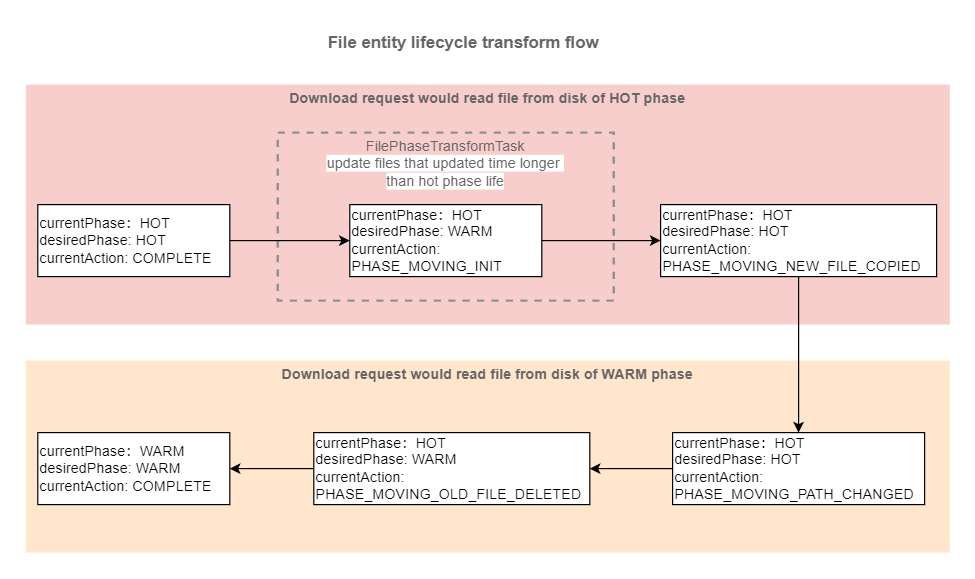

The diagram above was exported from draw.io. Its source (the exported page's mxGraphModel, read from the mxfile embedded in the PNG):
<mxGraphModel dx="1422" dy="857" grid="1" gridSize="10" guides="1" tooltips="1" connect="1" arrows="1" fold="1" page="1" pageScale="1" pageWidth="827" pageHeight="1169" math="0" shadow="0">
  <root>
    <mxCell id="F601OjW0OXmHyGHkUSP6-0" />
    <mxCell id="F601OjW0OXmHyGHkUSP6-1" parent="F601OjW0OXmHyGHkUSP6-0" />
    <mxCell id="F601OjW0OXmHyGHkUSP6-15" value="&lt;b&gt;&lt;font color=&quot;#666666&quot;&gt;Download request would read file from disk of WARM phase&lt;/font&gt;&lt;/b&gt;" style="fontStyle=0;verticalAlign=top;align=center;spacingTop=-2;fillColor=#ffe6cc;rounded=0;whiteSpace=wrap;html=1;strokeColor=none;strokeWidth=2;dashed=1;container=1;collapsible=0;expand=0;recursiveResize=0;" vertex="1" parent="F601OjW0OXmHyGHkUSP6-1">
      <mxGeometry x="20" y="440" width="770" height="160" as="geometry" />
    </mxCell>
    <mxCell id="F601OjW0OXmHyGHkUSP6-14" value="&lt;b&gt;&lt;font color=&quot;#666666&quot;&gt;Download request would read file from disk of HOT phase&lt;/font&gt;&lt;/b&gt;" style="fontStyle=0;verticalAlign=top;align=center;spacingTop=-2;fillColor=#f8cecc;rounded=0;whiteSpace=wrap;html=1;strokeColor=none;strokeWidth=2;dashed=1;container=1;collapsible=0;expand=0;recursiveResize=0;" vertex="1" parent="F601OjW0OXmHyGHkUSP6-1">
      <mxGeometry x="20" y="210" width="770" height="200" as="geometry" />
    </mxCell>
    <mxCell id="F601OjW0OXmHyGHkUSP6-2" value="&lt;font color=&quot;#666666&quot;&gt;FilePhaseTransformTask&lt;br&gt;&lt;span style=&quot;background-color: rgb(255 , 255 , 255)&quot;&gt;update files that updated time longer &lt;br&gt;than hot phase life&lt;/span&gt;&lt;/font&gt;" style="fontStyle=0;verticalAlign=top;align=center;spacingTop=-2;fillColor=none;rounded=0;whiteSpace=wrap;html=1;strokeColor=#919191;strokeWidth=2;dashed=1;container=1;collapsible=0;expand=0;recursiveResize=0;fontSize=12;" vertex="1" parent="F601OjW0OXmHyGHkUSP6-1">
      <mxGeometry x="230" y="250" width="280" height="140" as="geometry" />
    </mxCell>
    <mxCell id="F601OjW0OXmHyGHkUSP6-3" style="edgeStyle=orthogonalEdgeStyle;rounded=0;orthogonalLoop=1;jettySize=auto;html=1;entryX=0;entryY=0.5;entryDx=0;entryDy=0;" edge="1" parent="F601OjW0OXmHyGHkUSP6-1" source="F601OjW0OXmHyGHkUSP6-4" target="F601OjW0OXmHyGHkUSP6-6">
      <mxGeometry relative="1" as="geometry" />
    </mxCell>
    <mxCell id="F601OjW0OXmHyGHkUSP6-4" value="currentPhase：HOT&lt;br&gt;desiredPhase: HOT&lt;br&gt;currentAction:&amp;nbsp;COMPLETE" style="rounded=0;whiteSpace=wrap;html=1;align=left;" vertex="1" parent="F601OjW0OXmHyGHkUSP6-1">
      <mxGeometry x="30" y="310" width="160" height="60" as="geometry" />
    </mxCell>
    <mxCell id="F601OjW0OXmHyGHkUSP6-5" style="edgeStyle=orthogonalEdgeStyle;rounded=0;orthogonalLoop=1;jettySize=auto;html=1;exitX=1;exitY=0.5;exitDx=0;exitDy=0;entryX=0;entryY=0.5;entryDx=0;entryDy=0;fontSize=12;" edge="1" parent="F601OjW0OXmHyGHkUSP6-1" source="F601OjW0OXmHyGHkUSP6-6" target="F601OjW0OXmHyGHkUSP6-8">
      <mxGeometry relative="1" as="geometry" />
    </mxCell>
    <mxCell id="F601OjW0OXmHyGHkUSP6-6" value="currentPhase：HOT&lt;br&gt;desiredPhase: WARM&lt;br&gt;currentAction:&amp;nbsp;&lt;br&gt;PHASE_MOVING_INIT" style="rounded=0;whiteSpace=wrap;html=1;align=left;" vertex="1" parent="F601OjW0OXmHyGHkUSP6-1">
      <mxGeometry x="290" y="310" width="160" height="60" as="geometry" />
    </mxCell>
    <mxCell id="F601OjW0OXmHyGHkUSP6-7" style="edgeStyle=orthogonalEdgeStyle;rounded=0;orthogonalLoop=1;jettySize=auto;html=1;fontSize=12;" edge="1" parent="F601OjW0OXmHyGHkUSP6-1" source="F601OjW0OXmHyGHkUSP6-8" target="F601OjW0OXmHyGHkUSP6-10">
      <mxGeometry relative="1" as="geometry" />
    </mxCell>
    <mxCell id="F601OjW0OXmHyGHkUSP6-8" value="currentPhase：HOT&lt;br&gt;desiredPhase: HOT&lt;br&gt;currentAction:&amp;nbsp;&lt;br&gt;PHASE_MOVING_NEW_FILE_COPIED" style="rounded=0;whiteSpace=wrap;html=1;align=left;" vertex="1" parent="F601OjW0OXmHyGHkUSP6-1">
      <mxGeometry x="549" y="310" width="230" height="60" as="geometry" />
    </mxCell>
    <mxCell id="F601OjW0OXmHyGHkUSP6-9" style="edgeStyle=orthogonalEdgeStyle;rounded=0;orthogonalLoop=1;jettySize=auto;html=1;fontSize=12;" edge="1" parent="F601OjW0OXmHyGHkUSP6-1" source="F601OjW0OXmHyGHkUSP6-10" target="F601OjW0OXmHyGHkUSP6-12">
      <mxGeometry relative="1" as="geometry" />
    </mxCell>
    <mxCell id="F601OjW0OXmHyGHkUSP6-10" value="currentPhase：HOT&lt;br&gt;desiredPhase: HOT&lt;br&gt;currentAction:&amp;nbsp;&lt;br&gt;PHASE_MOVING_PATH_CHANGED" style="rounded=0;whiteSpace=wrap;html=1;align=left;" vertex="1" parent="F601OjW0OXmHyGHkUSP6-1">
      <mxGeometry x="559" y="500" width="210" height="60" as="geometry" />
    </mxCell>
    <mxCell id="F601OjW0OXmHyGHkUSP6-11" style="edgeStyle=orthogonalEdgeStyle;rounded=0;orthogonalLoop=1;jettySize=auto;html=1;fontSize=12;" edge="1" parent="F601OjW0OXmHyGHkUSP6-1" source="F601OjW0OXmHyGHkUSP6-12" target="F601OjW0OXmHyGHkUSP6-13">
      <mxGeometry relative="1" as="geometry" />
    </mxCell>
    <mxCell id="F601OjW0OXmHyGHkUSP6-12" value="currentPhase：HOT&lt;br&gt;desiredPhase: WARM&lt;br&gt;currentAction:&amp;nbsp;&lt;br&gt;PHASE_MOVING_OLD_FILE_DELETED" style="rounded=0;whiteSpace=wrap;html=1;align=left;" vertex="1" parent="F601OjW0OXmHyGHkUSP6-1">
      <mxGeometry x="260" y="500" width="230" height="60" as="geometry" />
    </mxCell>
    <mxCell id="F601OjW0OXmHyGHkUSP6-13" value="currentPhase：WARM&lt;br&gt;desiredPhase: WARM&lt;br&gt;currentAction:&amp;nbsp;COMPLETE" style="rounded=0;whiteSpace=wrap;html=1;align=left;" vertex="1" parent="F601OjW0OXmHyGHkUSP6-1">
      <mxGeometry x="30" y="500" width="160" height="60" as="geometry" />
    </mxCell>
    <mxCell id="F601OjW0OXmHyGHkUSP6-16" value="&lt;font style=&quot;font-size: 14px&quot; color=&quot;#666666&quot;&gt;&lt;b&gt;File entity lifecycle transform flow&lt;/b&gt;&lt;/font&gt;" style="text;html=1;strokeColor=none;fillColor=none;align=center;verticalAlign=middle;whiteSpace=wrap;rounded=0;" vertex="1" parent="F601OjW0OXmHyGHkUSP6-1">
      <mxGeometry x="250" y="160" width="270" height="30" as="geometry" />
    </mxCell>
  </root>
</mxGraphModel>